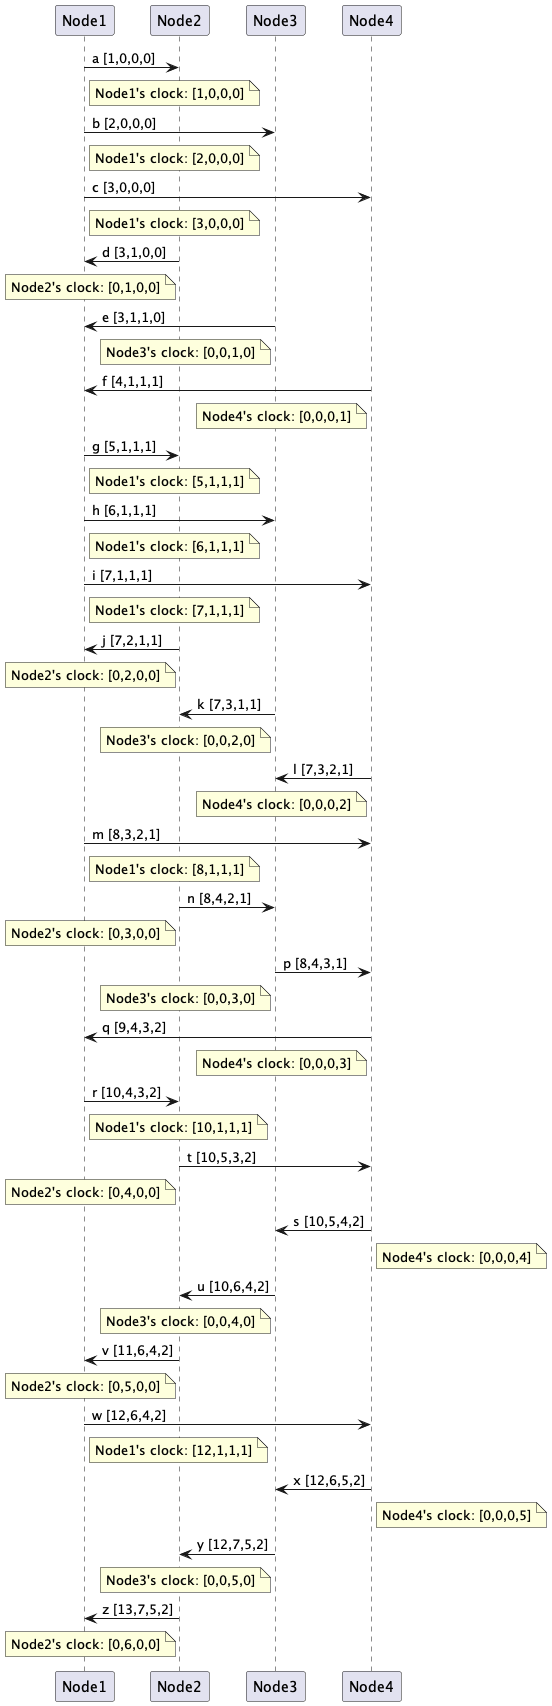

The diagram above was rendered by PlantUML. Its source (embedded in the PNG):
@startuml
participant Node1
participant Node2
participant Node3
participant Node4

Node1 -> Node2: a [1,0,0,0]
note right of Node1: Node1's clock: [1,0,0,0]
Node1 -> Node3: b [2,0,0,0]
note right of Node1: Node1's clock: [2,0,0,0]
Node1 -> Node4: c [3,0,0,0]
note right of Node1: Node1's clock: [3,0,0,0]
Node2 -> Node1: d [3,1,0,0]
note left of Node2: Node2's clock: [0,1,0,0]
Node3 -> Node1: e [3,1,1,0]
note left of Node3: Node3's clock: [0,0,1,0]
Node4 -> Node1: f [4,1,1,1]
note left of Node4: Node4's clock: [0,0,0,1]

Node1 -> Node2: g [5,1,1,1]
note right of Node1: Node1's clock: [5,1,1,1]
Node1 -> Node3: h [6,1,1,1]
note right of Node1: Node1's clock: [6,1,1,1]
Node1 -> Node4: i [7,1,1,1]
note right of Node1: Node1's clock: [7,1,1,1]


Node2 -> Node1: j [7,2,1,1]
note left of Node2: Node2's clock: [0,2,0,0]
Node3 -> Node2: k [7,3,1,1]
note left of Node3: Node3's clock: [0,0,2,0]
Node4 -> Node3: l [7,3,2,1]
note left of Node4: Node4's clock: [0,0,0,2]
Node1 -> Node4: m [8,3,2,1]
note right of Node1: Node1's clock: [8,1,1,1]
Node2 -> Node3: n [8,4,2,1]
note left of Node2: Node2's clock: [0,3,0,0]
Node3 -> Node4: p [8,4,3,1]
note left of Node3: Node3's clock: [0,0,3,0]
Node4 -> Node1: q [9,4,3,2]
note left of Node4: Node4's clock: [0,0,0,3]
Node1 -> Node2: r [10,4,3,2]
note right of Node1: Node1's clock: [10,1,1,1]
Node2 -> Node4: t [10,5,3,2]
note left of Node2: Node2's clock: [0,4,0,0]


Node4 -> Node3: s [10,5,4,2]
note right of Node4: Node4's clock: [0,0,0,4]
Node3 -> Node2: u [10,6,4,2]
note left of Node3: Node3's clock: [0,0,4,0]
Node2 -> Node1: v [11,6,4,2]
note left of Node2: Node2's clock: [0,5,0,0]
Node1 -> Node4: w [12,6,4,2]
note right of Node1: Node1's clock: [12,1,1,1]
Node4 -> Node3: x [12,6,5,2]
note right of Node4: Node4's clock: [0,0,0,5]
Node3 -> Node2: y [12,7,5,2]
note left of Node3: Node3's clock: [0,0,5,0]
Node2 -> Node1: z [13,7,5,2]
note left of Node2: Node2's clock: [0,6,0,0]
@enduml